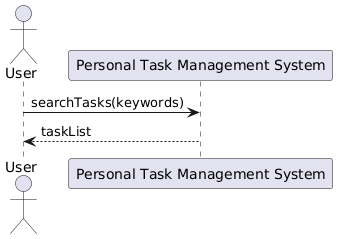

The diagram above was rendered by PlantUML. Its source (embedded in the PNG):
@startuml
actor User
participant "Personal Task Management System" as System

User -> System: searchTasks(keywords)
System --> User: taskList
@enduml